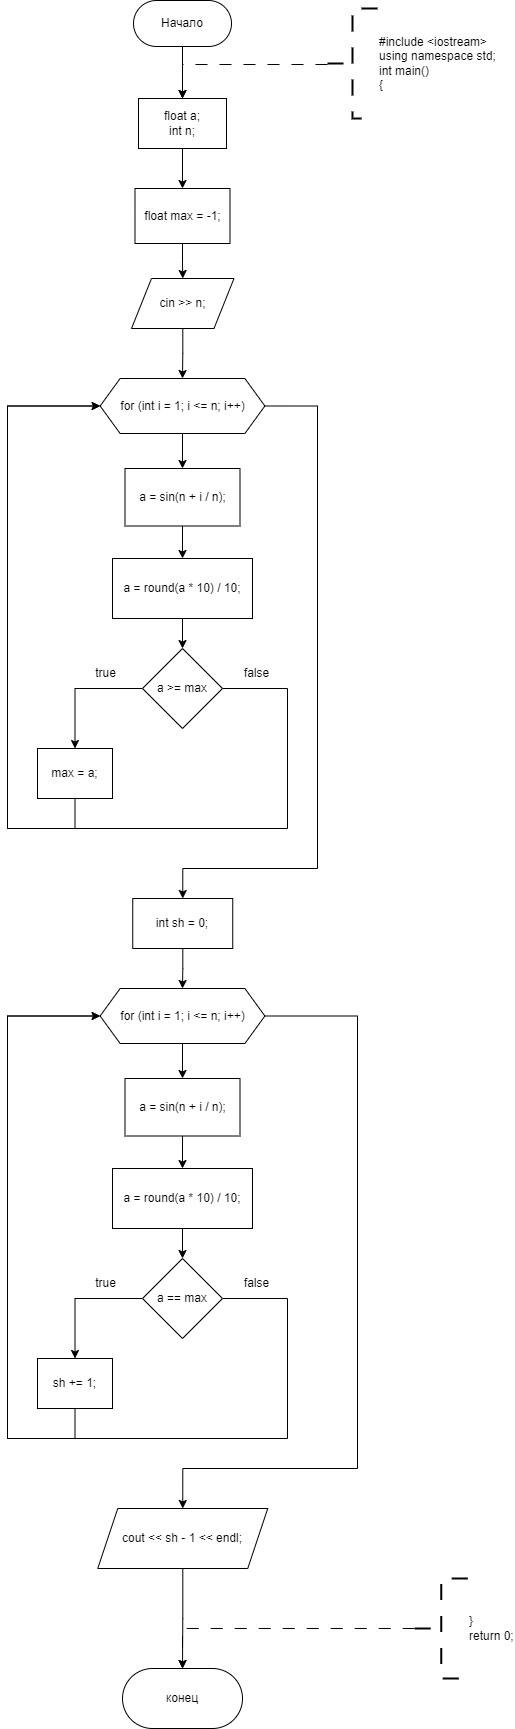

The diagram above was exported from draw.io. Its source (the exported page's mxGraphModel, read from the mxfile embedded in the PNG):
<mxGraphModel dx="841" dy="558" grid="1" gridSize="10" guides="1" tooltips="1" connect="1" arrows="1" fold="1" page="1" pageScale="1" pageWidth="827" pageHeight="1169" math="0" shadow="0">
  <root>
    <mxCell id="WIyWlLk6GJQsqaUBKTNV-0" />
    <mxCell id="WIyWlLk6GJQsqaUBKTNV-1" parent="WIyWlLk6GJQsqaUBKTNV-0" />
    <mxCell id="qGTsyfXNbneJKnkkaQJL-0" value="" style="edgeStyle=orthogonalEdgeStyle;rounded=0;orthogonalLoop=1;jettySize=auto;html=1;" edge="1" parent="WIyWlLk6GJQsqaUBKTNV-1" source="qGTsyfXNbneJKnkkaQJL-1" target="qGTsyfXNbneJKnkkaQJL-3">
      <mxGeometry relative="1" as="geometry" />
    </mxCell>
    <mxCell id="qGTsyfXNbneJKnkkaQJL-1" value="Начало" style="rounded=1;whiteSpace=wrap;html=1;arcSize=50;" vertex="1" parent="WIyWlLk6GJQsqaUBKTNV-1">
      <mxGeometry x="416" y="262" width="98" height="46" as="geometry" />
    </mxCell>
    <mxCell id="qGTsyfXNbneJKnkkaQJL-2" value="" style="edgeStyle=orthogonalEdgeStyle;rounded=0;orthogonalLoop=1;jettySize=auto;html=1;" edge="1" parent="WIyWlLk6GJQsqaUBKTNV-1" source="qGTsyfXNbneJKnkkaQJL-3" target="qGTsyfXNbneJKnkkaQJL-7">
      <mxGeometry relative="1" as="geometry" />
    </mxCell>
    <mxCell id="qGTsyfXNbneJKnkkaQJL-3" value="&lt;div&gt;float a;&lt;/div&gt;&lt;div&gt;int n;&lt;/div&gt;" style="rounded=0;whiteSpace=wrap;html=1;" vertex="1" parent="WIyWlLk6GJQsqaUBKTNV-1">
      <mxGeometry x="421" y="360" width="88" height="50" as="geometry" />
    </mxCell>
    <mxCell id="qGTsyfXNbneJKnkkaQJL-4" value="" style="edgeStyle=orthogonalEdgeStyle;rounded=0;orthogonalLoop=1;jettySize=auto;html=1;dashed=1;dashPattern=12 12;entryX=0.5;entryY=0;entryDx=0;entryDy=0;" edge="1" parent="WIyWlLk6GJQsqaUBKTNV-1" source="qGTsyfXNbneJKnkkaQJL-5" target="qGTsyfXNbneJKnkkaQJL-3">
      <mxGeometry relative="1" as="geometry">
        <Array as="points">
          <mxPoint x="465" y="326" />
          <mxPoint x="465" y="360" />
        </Array>
      </mxGeometry>
    </mxCell>
    <mxCell id="qGTsyfXNbneJKnkkaQJL-5" value="&lt;div&gt;#include &amp;lt;iostream&amp;gt;&lt;/div&gt;&lt;div&gt;using namespace std;&lt;/div&gt;&lt;div&gt;int main()&lt;/div&gt;&lt;div&gt;{&lt;/div&gt;" style="strokeWidth=2;html=1;shape=mxgraph.flowchart.annotation_2;align=left;labelPosition=right;pointerEvents=1;strokeColor=default;dashed=1;dashPattern=8 8;" vertex="1" parent="WIyWlLk6GJQsqaUBKTNV-1">
      <mxGeometry x="610" y="270" width="50" height="110" as="geometry" />
    </mxCell>
    <mxCell id="qGTsyfXNbneJKnkkaQJL-6" value="" style="edgeStyle=orthogonalEdgeStyle;rounded=0;orthogonalLoop=1;jettySize=auto;html=1;" edge="1" parent="WIyWlLk6GJQsqaUBKTNV-1" source="qGTsyfXNbneJKnkkaQJL-7" target="qGTsyfXNbneJKnkkaQJL-9">
      <mxGeometry relative="1" as="geometry" />
    </mxCell>
    <mxCell id="qGTsyfXNbneJKnkkaQJL-7" value="float max = -1;" style="whiteSpace=wrap;html=1;rounded=0;" vertex="1" parent="WIyWlLk6GJQsqaUBKTNV-1">
      <mxGeometry x="417.5" y="450" width="95" height="55" as="geometry" />
    </mxCell>
    <mxCell id="qGTsyfXNbneJKnkkaQJL-8" value="" style="edgeStyle=orthogonalEdgeStyle;rounded=0;orthogonalLoop=1;jettySize=auto;html=1;" edge="1" parent="WIyWlLk6GJQsqaUBKTNV-1" source="qGTsyfXNbneJKnkkaQJL-9" target="qGTsyfXNbneJKnkkaQJL-12">
      <mxGeometry relative="1" as="geometry" />
    </mxCell>
    <mxCell id="qGTsyfXNbneJKnkkaQJL-9" value="cin &amp;gt;&amp;gt; n;" style="shape=parallelogram;perimeter=parallelogramPerimeter;whiteSpace=wrap;html=1;fixedSize=1;rounded=0;" vertex="1" parent="WIyWlLk6GJQsqaUBKTNV-1">
      <mxGeometry x="414" y="540" width="102.5" height="50" as="geometry" />
    </mxCell>
    <mxCell id="qGTsyfXNbneJKnkkaQJL-10" value="" style="edgeStyle=orthogonalEdgeStyle;rounded=0;orthogonalLoop=1;jettySize=auto;html=1;" edge="1" parent="WIyWlLk6GJQsqaUBKTNV-1" source="qGTsyfXNbneJKnkkaQJL-12" target="qGTsyfXNbneJKnkkaQJL-14">
      <mxGeometry relative="1" as="geometry" />
    </mxCell>
    <mxCell id="qGTsyfXNbneJKnkkaQJL-11" style="edgeStyle=orthogonalEdgeStyle;rounded=0;orthogonalLoop=1;jettySize=auto;html=1;exitX=1;exitY=0.5;exitDx=0;exitDy=0;entryX=0.5;entryY=0;entryDx=0;entryDy=0;" edge="1" parent="WIyWlLk6GJQsqaUBKTNV-1" source="qGTsyfXNbneJKnkkaQJL-12" target="qGTsyfXNbneJKnkkaQJL-23">
      <mxGeometry relative="1" as="geometry">
        <Array as="points">
          <mxPoint x="600" y="668" />
          <mxPoint x="600" y="1130" />
          <mxPoint x="465" y="1130" />
        </Array>
        <mxPoint x="465" y="1090" as="targetPoint" />
      </mxGeometry>
    </mxCell>
    <mxCell id="qGTsyfXNbneJKnkkaQJL-12" value="for (int i = 1; i &amp;lt;= n; i++)" style="shape=hexagon;perimeter=hexagonPerimeter2;whiteSpace=wrap;html=1;fixedSize=1;rounded=0;" vertex="1" parent="WIyWlLk6GJQsqaUBKTNV-1">
      <mxGeometry x="382.63" y="640" width="164.75" height="55" as="geometry" />
    </mxCell>
    <mxCell id="qGTsyfXNbneJKnkkaQJL-25" value="" style="edgeStyle=orthogonalEdgeStyle;rounded=0;orthogonalLoop=1;jettySize=auto;html=1;" edge="1" parent="WIyWlLk6GJQsqaUBKTNV-1" source="qGTsyfXNbneJKnkkaQJL-14" target="qGTsyfXNbneJKnkkaQJL-24">
      <mxGeometry relative="1" as="geometry" />
    </mxCell>
    <mxCell id="qGTsyfXNbneJKnkkaQJL-14" value="a = sin(n + i / n);" style="whiteSpace=wrap;html=1;rounded=0;" vertex="1" parent="WIyWlLk6GJQsqaUBKTNV-1">
      <mxGeometry x="407.5" y="730" width="115" height="57.5" as="geometry" />
    </mxCell>
    <mxCell id="qGTsyfXNbneJKnkkaQJL-15" value="" style="edgeStyle=orthogonalEdgeStyle;rounded=0;orthogonalLoop=1;jettySize=auto;html=1;" edge="1" parent="WIyWlLk6GJQsqaUBKTNV-1" source="qGTsyfXNbneJKnkkaQJL-17" target="qGTsyfXNbneJKnkkaQJL-19">
      <mxGeometry relative="1" as="geometry" />
    </mxCell>
    <mxCell id="qGTsyfXNbneJKnkkaQJL-16" style="edgeStyle=orthogonalEdgeStyle;rounded=0;orthogonalLoop=1;jettySize=auto;html=1;exitX=1;exitY=0.5;exitDx=0;exitDy=0;entryX=0;entryY=0.5;entryDx=0;entryDy=0;" edge="1" parent="WIyWlLk6GJQsqaUBKTNV-1" source="qGTsyfXNbneJKnkkaQJL-17" target="qGTsyfXNbneJKnkkaQJL-12">
      <mxGeometry relative="1" as="geometry">
        <Array as="points">
          <mxPoint x="570" y="950" />
          <mxPoint x="570" y="1090" />
          <mxPoint x="290" y="1090" />
          <mxPoint x="290" y="668" />
        </Array>
      </mxGeometry>
    </mxCell>
    <mxCell id="qGTsyfXNbneJKnkkaQJL-17" value="a &amp;gt;= max" style="rhombus;whiteSpace=wrap;html=1;rounded=0;" vertex="1" parent="WIyWlLk6GJQsqaUBKTNV-1">
      <mxGeometry x="425" y="910" width="80" height="80" as="geometry" />
    </mxCell>
    <mxCell id="qGTsyfXNbneJKnkkaQJL-18" style="edgeStyle=orthogonalEdgeStyle;rounded=0;orthogonalLoop=1;jettySize=auto;html=1;exitX=0.5;exitY=1;exitDx=0;exitDy=0;entryX=0;entryY=0.5;entryDx=0;entryDy=0;" edge="1" parent="WIyWlLk6GJQsqaUBKTNV-1" source="qGTsyfXNbneJKnkkaQJL-19" target="qGTsyfXNbneJKnkkaQJL-12">
      <mxGeometry relative="1" as="geometry">
        <Array as="points">
          <mxPoint x="358" y="1090" />
          <mxPoint x="290" y="1090" />
          <mxPoint x="290" y="668" />
        </Array>
      </mxGeometry>
    </mxCell>
    <mxCell id="qGTsyfXNbneJKnkkaQJL-19" value="max = a;" style="whiteSpace=wrap;html=1;rounded=0;" vertex="1" parent="WIyWlLk6GJQsqaUBKTNV-1">
      <mxGeometry x="320" y="1010" width="75" height="50" as="geometry" />
    </mxCell>
    <mxCell id="qGTsyfXNbneJKnkkaQJL-20" value="true" style="text;html=1;align=center;verticalAlign=middle;resizable=0;points=[];autosize=1;strokeColor=none;fillColor=none;" vertex="1" parent="WIyWlLk6GJQsqaUBKTNV-1">
      <mxGeometry x="367.5" y="920" width="40" height="30" as="geometry" />
    </mxCell>
    <mxCell id="qGTsyfXNbneJKnkkaQJL-22" value="false" style="text;html=1;align=center;verticalAlign=middle;resizable=0;points=[];autosize=1;strokeColor=none;fillColor=none;" vertex="1" parent="WIyWlLk6GJQsqaUBKTNV-1">
      <mxGeometry x="514" y="920" width="50" height="30" as="geometry" />
    </mxCell>
    <mxCell id="qGTsyfXNbneJKnkkaQJL-40" value="" style="edgeStyle=orthogonalEdgeStyle;rounded=0;orthogonalLoop=1;jettySize=auto;html=1;" edge="1" parent="WIyWlLk6GJQsqaUBKTNV-1" source="qGTsyfXNbneJKnkkaQJL-23" target="qGTsyfXNbneJKnkkaQJL-28">
      <mxGeometry relative="1" as="geometry" />
    </mxCell>
    <mxCell id="qGTsyfXNbneJKnkkaQJL-23" value="int sh = 0;" style="whiteSpace=wrap;html=1;" vertex="1" parent="WIyWlLk6GJQsqaUBKTNV-1">
      <mxGeometry x="415.25" y="1160" width="100" height="50" as="geometry" />
    </mxCell>
    <mxCell id="qGTsyfXNbneJKnkkaQJL-26" value="" style="edgeStyle=orthogonalEdgeStyle;rounded=0;orthogonalLoop=1;jettySize=auto;html=1;" edge="1" parent="WIyWlLk6GJQsqaUBKTNV-1" source="qGTsyfXNbneJKnkkaQJL-24" target="qGTsyfXNbneJKnkkaQJL-17">
      <mxGeometry relative="1" as="geometry" />
    </mxCell>
    <mxCell id="qGTsyfXNbneJKnkkaQJL-24" value="a = round(a * 10) / 10;" style="whiteSpace=wrap;html=1;" vertex="1" parent="WIyWlLk6GJQsqaUBKTNV-1">
      <mxGeometry x="395" y="820" width="140" height="60" as="geometry" />
    </mxCell>
    <mxCell id="qGTsyfXNbneJKnkkaQJL-27" value="" style="edgeStyle=orthogonalEdgeStyle;rounded=0;orthogonalLoop=1;jettySize=auto;html=1;" edge="1" parent="WIyWlLk6GJQsqaUBKTNV-1" source="qGTsyfXNbneJKnkkaQJL-28" target="qGTsyfXNbneJKnkkaQJL-30">
      <mxGeometry relative="1" as="geometry" />
    </mxCell>
    <mxCell id="qGTsyfXNbneJKnkkaQJL-42" style="edgeStyle=orthogonalEdgeStyle;rounded=0;orthogonalLoop=1;jettySize=auto;html=1;exitX=1;exitY=0.5;exitDx=0;exitDy=0;entryX=0.5;entryY=0;entryDx=0;entryDy=0;" edge="1" parent="WIyWlLk6GJQsqaUBKTNV-1" source="qGTsyfXNbneJKnkkaQJL-28" target="qGTsyfXNbneJKnkkaQJL-41">
      <mxGeometry relative="1" as="geometry">
        <Array as="points">
          <mxPoint x="640" y="1278" />
          <mxPoint x="640" y="1730" />
          <mxPoint x="465" y="1730" />
        </Array>
      </mxGeometry>
    </mxCell>
    <mxCell id="qGTsyfXNbneJKnkkaQJL-28" value="for (int i = 1; i &amp;lt;= n; i++)" style="shape=hexagon;perimeter=hexagonPerimeter2;whiteSpace=wrap;html=1;fixedSize=1;rounded=0;" vertex="1" parent="WIyWlLk6GJQsqaUBKTNV-1">
      <mxGeometry x="382.63" y="1250" width="164.75" height="55" as="geometry" />
    </mxCell>
    <mxCell id="qGTsyfXNbneJKnkkaQJL-29" value="" style="edgeStyle=orthogonalEdgeStyle;rounded=0;orthogonalLoop=1;jettySize=auto;html=1;" edge="1" parent="WIyWlLk6GJQsqaUBKTNV-1" source="qGTsyfXNbneJKnkkaQJL-30" target="qGTsyfXNbneJKnkkaQJL-39">
      <mxGeometry relative="1" as="geometry" />
    </mxCell>
    <mxCell id="qGTsyfXNbneJKnkkaQJL-30" value="a = sin(n + i / n);" style="whiteSpace=wrap;html=1;rounded=0;" vertex="1" parent="WIyWlLk6GJQsqaUBKTNV-1">
      <mxGeometry x="407.5" y="1340" width="115" height="57.5" as="geometry" />
    </mxCell>
    <mxCell id="qGTsyfXNbneJKnkkaQJL-31" value="" style="edgeStyle=orthogonalEdgeStyle;rounded=0;orthogonalLoop=1;jettySize=auto;html=1;" edge="1" parent="WIyWlLk6GJQsqaUBKTNV-1" source="qGTsyfXNbneJKnkkaQJL-33" target="qGTsyfXNbneJKnkkaQJL-35">
      <mxGeometry relative="1" as="geometry" />
    </mxCell>
    <mxCell id="qGTsyfXNbneJKnkkaQJL-32" style="edgeStyle=orthogonalEdgeStyle;rounded=0;orthogonalLoop=1;jettySize=auto;html=1;exitX=1;exitY=0.5;exitDx=0;exitDy=0;entryX=0;entryY=0.5;entryDx=0;entryDy=0;" edge="1" parent="WIyWlLk6GJQsqaUBKTNV-1" source="qGTsyfXNbneJKnkkaQJL-33" target="qGTsyfXNbneJKnkkaQJL-28">
      <mxGeometry relative="1" as="geometry">
        <Array as="points">
          <mxPoint x="570" y="1560" />
          <mxPoint x="570" y="1700" />
          <mxPoint x="290" y="1700" />
          <mxPoint x="290" y="1278" />
        </Array>
      </mxGeometry>
    </mxCell>
    <mxCell id="qGTsyfXNbneJKnkkaQJL-33" value="a == max" style="rhombus;whiteSpace=wrap;html=1;rounded=0;" vertex="1" parent="WIyWlLk6GJQsqaUBKTNV-1">
      <mxGeometry x="425" y="1520" width="80" height="80" as="geometry" />
    </mxCell>
    <mxCell id="qGTsyfXNbneJKnkkaQJL-34" style="edgeStyle=orthogonalEdgeStyle;rounded=0;orthogonalLoop=1;jettySize=auto;html=1;exitX=0.5;exitY=1;exitDx=0;exitDy=0;entryX=0;entryY=0.5;entryDx=0;entryDy=0;" edge="1" parent="WIyWlLk6GJQsqaUBKTNV-1" source="qGTsyfXNbneJKnkkaQJL-35" target="qGTsyfXNbneJKnkkaQJL-28">
      <mxGeometry relative="1" as="geometry">
        <Array as="points">
          <mxPoint x="358" y="1700" />
          <mxPoint x="290" y="1700" />
          <mxPoint x="290" y="1278" />
        </Array>
      </mxGeometry>
    </mxCell>
    <mxCell id="qGTsyfXNbneJKnkkaQJL-35" value="sh += 1;" style="whiteSpace=wrap;html=1;rounded=0;" vertex="1" parent="WIyWlLk6GJQsqaUBKTNV-1">
      <mxGeometry x="320" y="1620" width="75" height="50" as="geometry" />
    </mxCell>
    <mxCell id="qGTsyfXNbneJKnkkaQJL-36" value="true" style="text;html=1;align=center;verticalAlign=middle;resizable=0;points=[];autosize=1;strokeColor=none;fillColor=none;" vertex="1" parent="WIyWlLk6GJQsqaUBKTNV-1">
      <mxGeometry x="367.5" y="1530" width="40" height="30" as="geometry" />
    </mxCell>
    <mxCell id="qGTsyfXNbneJKnkkaQJL-37" value="false" style="text;html=1;align=center;verticalAlign=middle;resizable=0;points=[];autosize=1;strokeColor=none;fillColor=none;" vertex="1" parent="WIyWlLk6GJQsqaUBKTNV-1">
      <mxGeometry x="514" y="1530" width="50" height="30" as="geometry" />
    </mxCell>
    <mxCell id="qGTsyfXNbneJKnkkaQJL-38" value="" style="edgeStyle=orthogonalEdgeStyle;rounded=0;orthogonalLoop=1;jettySize=auto;html=1;" edge="1" parent="WIyWlLk6GJQsqaUBKTNV-1" source="qGTsyfXNbneJKnkkaQJL-39" target="qGTsyfXNbneJKnkkaQJL-33">
      <mxGeometry relative="1" as="geometry" />
    </mxCell>
    <mxCell id="qGTsyfXNbneJKnkkaQJL-39" value="a = round(a * 10) / 10;" style="whiteSpace=wrap;html=1;" vertex="1" parent="WIyWlLk6GJQsqaUBKTNV-1">
      <mxGeometry x="395" y="1430" width="140" height="60" as="geometry" />
    </mxCell>
    <mxCell id="qGTsyfXNbneJKnkkaQJL-46" value="" style="edgeStyle=orthogonalEdgeStyle;rounded=0;orthogonalLoop=1;jettySize=auto;html=1;" edge="1" parent="WIyWlLk6GJQsqaUBKTNV-1" source="qGTsyfXNbneJKnkkaQJL-41" target="qGTsyfXNbneJKnkkaQJL-43">
      <mxGeometry relative="1" as="geometry" />
    </mxCell>
    <mxCell id="qGTsyfXNbneJKnkkaQJL-41" value="cout &amp;lt;&amp;lt; sh - 1 &amp;lt;&amp;lt; endl;" style="shape=parallelogram;perimeter=parallelogramPerimeter;whiteSpace=wrap;html=1;fixedSize=1;" vertex="1" parent="WIyWlLk6GJQsqaUBKTNV-1">
      <mxGeometry x="380.25" y="1770" width="170" height="60" as="geometry" />
    </mxCell>
    <mxCell id="qGTsyfXNbneJKnkkaQJL-43" value="конец" style="rounded=1;whiteSpace=wrap;html=1;arcSize=50;" vertex="1" parent="WIyWlLk6GJQsqaUBKTNV-1">
      <mxGeometry x="405" y="1930" width="120" height="60" as="geometry" />
    </mxCell>
    <mxCell id="qGTsyfXNbneJKnkkaQJL-44" style="edgeStyle=orthogonalEdgeStyle;rounded=0;orthogonalLoop=1;jettySize=auto;html=1;exitX=0;exitY=0.5;exitDx=0;exitDy=0;exitPerimeter=0;entryX=0.5;entryY=0;entryDx=0;entryDy=0;dashed=1;dashPattern=12 12;" edge="1" parent="WIyWlLk6GJQsqaUBKTNV-1" source="qGTsyfXNbneJKnkkaQJL-45" target="qGTsyfXNbneJKnkkaQJL-43">
      <mxGeometry relative="1" as="geometry">
        <Array as="points">
          <mxPoint x="465" y="1890" />
        </Array>
      </mxGeometry>
    </mxCell>
    <mxCell id="qGTsyfXNbneJKnkkaQJL-45" value="&lt;div&gt;&lt;span style=&quot;background-color: initial;&quot;&gt;}&lt;/span&gt;&lt;/div&gt;&lt;div&gt;&lt;span style=&quot;background-color: initial;&quot;&gt;return 0;&lt;/span&gt;&lt;/div&gt;" style="strokeWidth=2;html=1;shape=mxgraph.flowchart.annotation_2;align=left;labelPosition=right;pointerEvents=1;strokeColor=default;dashed=1;dashPattern=8 8;" vertex="1" parent="WIyWlLk6GJQsqaUBKTNV-1">
      <mxGeometry x="697.2400000000001" y="1840" width="53.02" height="100" as="geometry" />
    </mxCell>
  </root>
</mxGraphModel>